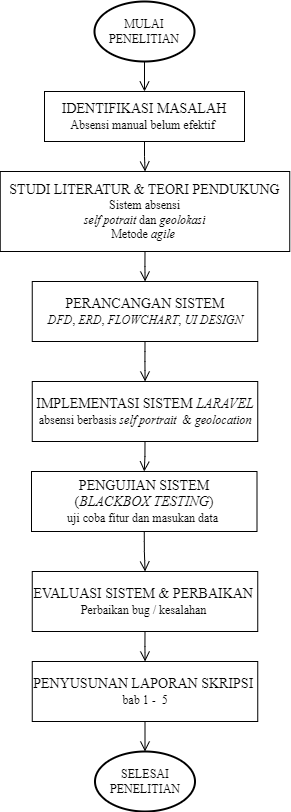

The diagram above was exported from draw.io. Its source (the exported page's mxGraphModel, read from the mxfile embedded in the PNG):
<mxGraphModel dx="1774" dy="606" grid="1" gridSize="10" guides="1" tooltips="1" connect="1" arrows="1" fold="1" page="1" pageScale="1" pageWidth="850" pageHeight="1100" math="0" shadow="0">
  <root>
    <mxCell id="0" />
    <mxCell id="1" parent="0" />
    <mxCell id="2" value="&lt;font face=&quot;Times New Roman&quot; style=&quot;font-size: 12px;&quot;&gt;MULAI&lt;/font&gt;&lt;div&gt;&lt;font style=&quot;font-size: 12px;&quot; face=&quot;Times New Roman&quot;&gt;PENELITIAN&lt;/font&gt;&lt;/div&gt;" style="strokeWidth=2;html=1;shape=mxgraph.flowchart.start_1;whiteSpace=wrap;fillColor=none;" vertex="1" parent="1">
      <mxGeometry x="375" y="50" width="100" height="60" as="geometry" />
    </mxCell>
    <mxCell id="3" value="&lt;font style=&quot;font-size: 14px;&quot; face=&quot;Times New Roman&quot;&gt;IDENTIFIKASI MASALAH&lt;/font&gt;&lt;div&gt;&lt;font style=&quot;font-size: 12px;&quot;&gt;&lt;font style=&quot;&quot; face=&quot;Times New Roman&quot;&gt;Absensi manual belum efektif&lt;/font&gt;&lt;font style=&quot;&quot; face=&quot;Times New Roman&quot;&gt;&amp;nbsp;&lt;/font&gt;&lt;/font&gt;&lt;/div&gt;" style="html=1;dashed=0;whiteSpace=wrap;fillColor=none;" vertex="1" parent="1">
      <mxGeometry x="325" y="140" width="200" height="50" as="geometry" />
    </mxCell>
    <mxCell id="4" value="&lt;font face=&quot;Times New Roman&quot;&gt;&lt;span style=&quot;font-size: 14px;&quot;&gt;STUDI LITERATUR &amp;amp; TEORI PENDUKUNG&lt;/span&gt;&lt;/font&gt;&lt;div&gt;&lt;font style=&quot;font-size: 12px;&quot; face=&quot;Times New Roman&quot;&gt;Sistem absensi&lt;/font&gt;&lt;/div&gt;&lt;div&gt;&lt;font face=&quot;Times New Roman&quot;&gt;&lt;i&gt;self potrait &lt;/i&gt;dan &lt;i&gt;geolokasi&lt;/i&gt;&lt;/font&gt;&lt;/div&gt;&lt;div&gt;&lt;font style=&quot;font-size: 12px;&quot; face=&quot;Times New Roman&quot;&gt;Metode &lt;i&gt;agile&amp;nbsp;&lt;/i&gt;&lt;/font&gt;&lt;/div&gt;" style="html=1;dashed=0;whiteSpace=wrap;fillColor=none;" vertex="1" parent="1">
      <mxGeometry x="280.75" y="220" width="289.5" height="80" as="geometry" />
    </mxCell>
    <mxCell id="10" value="" style="edgeStyle=orthogonalEdgeStyle;html=1;verticalAlign=bottom;endArrow=open;endSize=8;strokeColor=#000000;exitX=0.5;exitY=1;exitDx=0;exitDy=0;exitPerimeter=0;fillColor=none;" edge="1" source="2" parent="1" target="3">
      <mxGeometry relative="1" as="geometry">
        <mxPoint x="285" y="150" as="targetPoint" />
        <mxPoint x="285" y="90" as="sourcePoint" />
      </mxGeometry>
    </mxCell>
    <mxCell id="11" value="" style="edgeStyle=orthogonalEdgeStyle;html=1;verticalAlign=bottom;endArrow=open;endSize=8;strokeColor=#000000;exitX=0.5;exitY=1;exitDx=0;exitDy=0;fillColor=none;" edge="1" parent="1" source="3" target="4">
      <mxGeometry relative="1" as="geometry">
        <mxPoint x="435" y="160" as="targetPoint" />
        <mxPoint x="435" y="120" as="sourcePoint" />
      </mxGeometry>
    </mxCell>
    <mxCell id="13" value="" style="edgeStyle=orthogonalEdgeStyle;html=1;verticalAlign=bottom;endArrow=open;endSize=8;strokeColor=#000000;exitX=0.5;exitY=1;exitDx=0;exitDy=0;fillColor=none;" edge="1" parent="1" source="4" target="20">
      <mxGeometry relative="1" as="geometry">
        <mxPoint x="425.55555555555543" y="334" as="targetPoint" />
        <mxPoint x="435" y="210" as="sourcePoint" />
      </mxGeometry>
    </mxCell>
    <mxCell id="20" value="&lt;font face=&quot;Times New Roman&quot;&gt;&lt;span style=&quot;font-size: 14px;&quot;&gt;PERANCANGAN SISTEM&lt;/span&gt;&lt;/font&gt;&lt;div&gt;&lt;font style=&quot;font-size: 12px;&quot; face=&quot;Times New Roman&quot;&gt;&lt;i&gt;DFD&lt;/i&gt;, &lt;i&gt;ERD&lt;/i&gt;, &lt;i&gt;FLOWCHART&lt;/i&gt;, &lt;i&gt;UI DESIGN&lt;/i&gt;&lt;/font&gt;&lt;/div&gt;" style="html=1;dashed=0;whiteSpace=wrap;fillColor=none;" vertex="1" parent="1">
      <mxGeometry x="312.75" y="330" width="225.5" height="60" as="geometry" />
    </mxCell>
    <mxCell id="22" value="&lt;font face=&quot;Times New Roman&quot;&gt;&lt;span style=&quot;font-size: 14px;&quot;&gt;IMPLEMENTASI SISTEM &lt;i&gt;LARAVEL&lt;/i&gt;&lt;/span&gt;&lt;/font&gt;&lt;br&gt;&lt;div&gt;&lt;font face=&quot;Times New Roman&quot;&gt;absensi berbasis &lt;i&gt;self portrait&amp;nbsp;&lt;/i&gt; &amp;amp; &lt;i&gt;geolocation&lt;/i&gt;&lt;/font&gt;&lt;/div&gt;" style="html=1;dashed=0;whiteSpace=wrap;fillColor=none;" vertex="1" parent="1">
      <mxGeometry x="312.75" y="430" width="225.5" height="60" as="geometry" />
    </mxCell>
    <mxCell id="23" value="" style="edgeStyle=orthogonalEdgeStyle;html=1;verticalAlign=bottom;endArrow=open;endSize=8;strokeColor=#000000;exitX=0.5;exitY=1;exitDx=0;exitDy=0;fillColor=none;" edge="1" parent="1" source="20" target="22">
      <mxGeometry relative="1" as="geometry">
        <mxPoint x="436" y="440" as="targetPoint" />
        <mxPoint x="436" y="404" as="sourcePoint" />
      </mxGeometry>
    </mxCell>
    <mxCell id="24" value="&lt;font style=&quot;font-size: 14px;&quot; face=&quot;Times New Roman&quot;&gt;PENGUJIAN SISTEM (&lt;i&gt;BLACKBOX&amp;nbsp;&lt;/i&gt;&lt;span style=&quot;background-color: transparent;&quot;&gt;&lt;i&gt;TESTING&lt;/i&gt;)&lt;/span&gt;&lt;/font&gt;&lt;div&gt;&lt;div&gt;&lt;font face=&quot;Times New Roman&quot;&gt;uji coba fitur dan masukan data&amp;nbsp;&lt;/font&gt;&lt;/div&gt;&lt;/div&gt;" style="html=1;dashed=0;whiteSpace=wrap;fillColor=none;" vertex="1" parent="1">
      <mxGeometry x="312" y="520" width="225.5" height="60" as="geometry" />
    </mxCell>
    <mxCell id="26" value="" style="edgeStyle=orthogonalEdgeStyle;html=1;verticalAlign=bottom;endArrow=open;endSize=8;strokeColor=#000000;exitX=0.5;exitY=1;exitDx=0;exitDy=0;entryX=0.5;entryY=0;entryDx=0;entryDy=0;fillColor=none;" edge="1" parent="1" source="22" target="24">
      <mxGeometry relative="1" as="geometry">
        <mxPoint x="435" y="540" as="targetPoint" />
        <mxPoint x="436" y="500" as="sourcePoint" />
      </mxGeometry>
    </mxCell>
    <mxCell id="27" value="&lt;font style=&quot;font-size: 14px;&quot; face=&quot;Times New Roman&quot;&gt;EVALUASI SISTEM &amp;amp; PERBAIKAN&amp;nbsp;&lt;/font&gt;&lt;div&gt;&lt;font face=&quot;Times New Roman&quot;&gt;Perbaikan bug / kesalahan&amp;nbsp;&lt;/font&gt;&lt;/div&gt;" style="html=1;dashed=0;whiteSpace=wrap;fillColor=none;" vertex="1" parent="1">
      <mxGeometry x="312.75" y="620" width="225.5" height="60" as="geometry" />
    </mxCell>
    <mxCell id="30" value="&lt;font style=&quot;font-size: 14px;&quot; face=&quot;Times New Roman&quot;&gt;PENYUSUNAN LAPORAN SKRIPSI&amp;nbsp;&lt;/font&gt;&lt;div&gt;&lt;font face=&quot;Times New Roman&quot;&gt;bab 1 -&amp;nbsp; 5&lt;/font&gt;&lt;/div&gt;" style="html=1;dashed=0;whiteSpace=wrap;fillColor=none;" vertex="1" parent="1">
      <mxGeometry x="312.75" y="710" width="225.5" height="60" as="geometry" />
    </mxCell>
    <mxCell id="32" value="" style="edgeStyle=orthogonalEdgeStyle;html=1;verticalAlign=bottom;endArrow=open;endSize=8;strokeColor=#000000;exitX=0.5;exitY=1;exitDx=0;exitDy=0;fillColor=none;" edge="1" parent="1" source="27" target="30">
      <mxGeometry relative="1" as="geometry">
        <mxPoint x="436" y="750" as="targetPoint" />
        <mxPoint x="435" y="710" as="sourcePoint" />
      </mxGeometry>
    </mxCell>
    <mxCell id="34" value="" style="edgeStyle=orthogonalEdgeStyle;html=1;verticalAlign=bottom;endArrow=open;endSize=8;strokeColor=#000000;exitX=0.5;exitY=1;exitDx=0;exitDy=0;fillColor=none;" edge="1" parent="1" source="30" target="35">
      <mxGeometry relative="1" as="geometry">
        <mxPoint x="424.83333333333326" y="920" as="targetPoint" />
        <mxPoint x="436" y="810" as="sourcePoint" />
      </mxGeometry>
    </mxCell>
    <mxCell id="35" value="&lt;font face=&quot;Times New Roman&quot;&gt;SELESAI&lt;/font&gt;&lt;br&gt;&lt;div&gt;&lt;font style=&quot;font-size: 12px;&quot; face=&quot;Times New Roman&quot;&gt;PENELITIAN&lt;/font&gt;&lt;/div&gt;" style="strokeWidth=2;html=1;shape=mxgraph.flowchart.start_1;whiteSpace=wrap;fillColor=none;" vertex="1" parent="1">
      <mxGeometry x="375.5" y="800" width="100" height="60" as="geometry" />
    </mxCell>
    <mxCell id="37" value="" style="edgeStyle=orthogonalEdgeStyle;html=1;verticalAlign=bottom;endArrow=open;endSize=8;strokeColor=#000000;exitX=0.5;exitY=1;exitDx=0;exitDy=0;fillColor=none;" edge="1" parent="1" source="24" target="27">
      <mxGeometry relative="1" as="geometry">
        <mxPoint x="436" y="540" as="targetPoint" />
        <mxPoint x="436" y="500" as="sourcePoint" />
      </mxGeometry>
    </mxCell>
  </root>
</mxGraphModel>